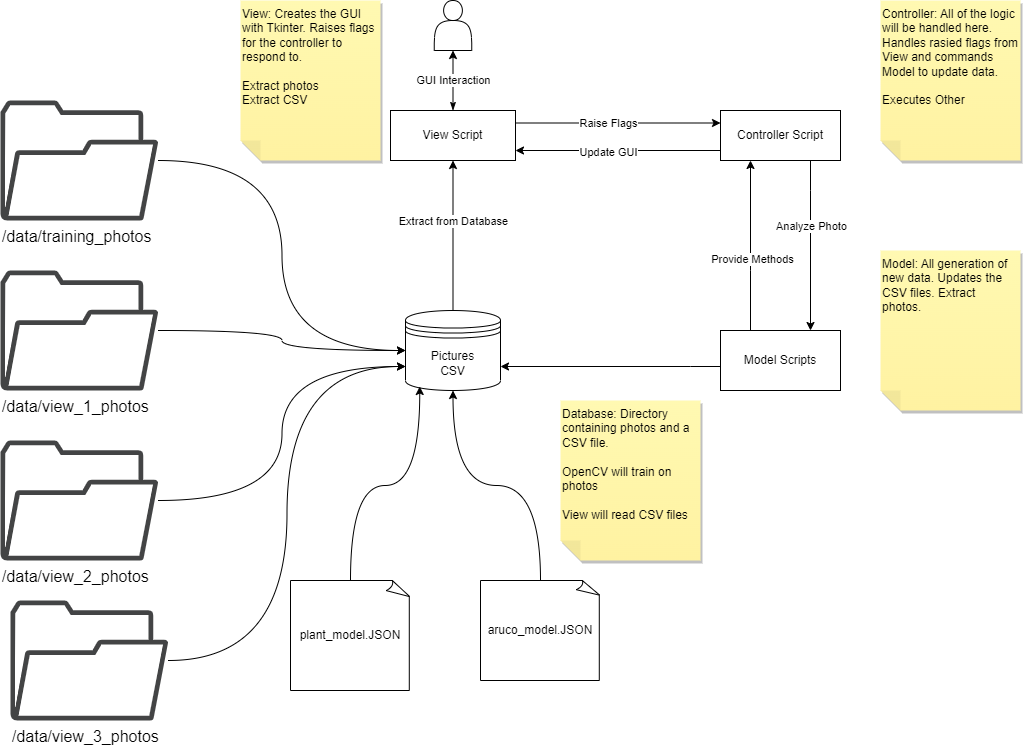

The diagram above was exported from draw.io. Its source (the exported page's mxGraphModel, read from the mxfile embedded in the PNG):
<mxGraphModel dx="2145" dy="958" grid="1" gridSize="10" guides="1" tooltips="1" connect="1" arrows="1" fold="1" page="1" pageScale="1" pageWidth="850" pageHeight="1100" math="0" shadow="0">
  <root>
    <mxCell id="0" />
    <mxCell id="1" parent="0" />
    <mxCell id="F2mH_FUqLK_WFXkWN0rF-1" value="" style="shape=actor;whiteSpace=wrap;html=1;" parent="1" vertex="1">
      <mxGeometry x="213.75" y="10" width="37.5" height="50" as="geometry" />
    </mxCell>
    <mxCell id="F2mH_FUqLK_WFXkWN0rF-9" style="edgeStyle=orthogonalEdgeStyle;rounded=0;orthogonalLoop=1;jettySize=auto;html=1;entryX=0.5;entryY=1;entryDx=0;entryDy=0;startArrow=classicThin;startFill=1;" parent="1" source="F2mH_FUqLK_WFXkWN0rF-3" target="F2mH_FUqLK_WFXkWN0rF-1" edge="1">
      <mxGeometry relative="1" as="geometry" />
    </mxCell>
    <mxCell id="F2mH_FUqLK_WFXkWN0rF-15" value="GUI Interaction" style="edgeLabel;html=1;align=center;verticalAlign=middle;resizable=0;points=[];" parent="F2mH_FUqLK_WFXkWN0rF-9" vertex="1" connectable="0">
      <mxGeometry x="0.1943" relative="1" as="geometry">
        <mxPoint y="6" as="offset" />
      </mxGeometry>
    </mxCell>
    <mxCell id="F2mH_FUqLK_WFXkWN0rF-17" style="edgeStyle=orthogonalEdgeStyle;rounded=0;orthogonalLoop=1;jettySize=auto;html=1;entryX=0;entryY=0.25;entryDx=0;entryDy=0;" parent="1" source="F2mH_FUqLK_WFXkWN0rF-3" target="F2mH_FUqLK_WFXkWN0rF-4" edge="1">
      <mxGeometry relative="1" as="geometry">
        <Array as="points">
          <mxPoint x="398" y="133" />
        </Array>
      </mxGeometry>
    </mxCell>
    <mxCell id="F2mH_FUqLK_WFXkWN0rF-26" value="Raise Flags" style="edgeLabel;html=1;align=center;verticalAlign=middle;resizable=0;points=[];" parent="F2mH_FUqLK_WFXkWN0rF-17" vertex="1" connectable="0">
      <mxGeometry x="-0.095" relative="1" as="geometry">
        <mxPoint as="offset" />
      </mxGeometry>
    </mxCell>
    <mxCell id="F2mH_FUqLK_WFXkWN0rF-3" value="View Script" style="rounded=0;whiteSpace=wrap;html=1;" parent="1" vertex="1">
      <mxGeometry x="170" y="120" width="125" height="50" as="geometry" />
    </mxCell>
    <mxCell id="F2mH_FUqLK_WFXkWN0rF-16" style="edgeStyle=orthogonalEdgeStyle;rounded=0;orthogonalLoop=1;jettySize=auto;html=1;" parent="1" source="F2mH_FUqLK_WFXkWN0rF-4" edge="1">
      <mxGeometry relative="1" as="geometry">
        <mxPoint x="295" y="160" as="targetPoint" />
        <Array as="points">
          <mxPoint x="295" y="160" />
        </Array>
      </mxGeometry>
    </mxCell>
    <mxCell id="F2mH_FUqLK_WFXkWN0rF-27" value="Update GUI" style="edgeLabel;html=1;align=center;verticalAlign=middle;resizable=0;points=[];" parent="F2mH_FUqLK_WFXkWN0rF-16" vertex="1" connectable="0">
      <mxGeometry x="0.0989" y="1" relative="1" as="geometry">
        <mxPoint as="offset" />
      </mxGeometry>
    </mxCell>
    <mxCell id="F2mH_FUqLK_WFXkWN0rF-18" style="edgeStyle=orthogonalEdgeStyle;rounded=0;orthogonalLoop=1;jettySize=auto;html=1;entryX=0.75;entryY=0;entryDx=0;entryDy=0;" parent="1" source="F2mH_FUqLK_WFXkWN0rF-4" target="F2mH_FUqLK_WFXkWN0rF-13" edge="1">
      <mxGeometry relative="1" as="geometry">
        <Array as="points">
          <mxPoint x="590" y="200" />
          <mxPoint x="590" y="200" />
        </Array>
      </mxGeometry>
    </mxCell>
    <mxCell id="F2mH_FUqLK_WFXkWN0rF-29" value="Analyze Photo" style="edgeLabel;html=1;align=center;verticalAlign=middle;resizable=0;points=[];" parent="F2mH_FUqLK_WFXkWN0rF-18" vertex="1" connectable="0">
      <mxGeometry x="-0.2426" relative="1" as="geometry">
        <mxPoint as="offset" />
      </mxGeometry>
    </mxCell>
    <mxCell id="F2mH_FUqLK_WFXkWN0rF-4" value="Controller Script" style="rounded=0;whiteSpace=wrap;html=1;" parent="1" vertex="1">
      <mxGeometry x="500" y="120" width="120" height="50" as="geometry" />
    </mxCell>
    <mxCell id="F2mH_FUqLK_WFXkWN0rF-11" style="edgeStyle=orthogonalEdgeStyle;rounded=0;orthogonalLoop=1;jettySize=auto;html=1;entryX=0.5;entryY=1;entryDx=0;entryDy=0;exitX=0.5;exitY=0;exitDx=0;exitDy=0;" parent="1" source="F2mH_FUqLK_WFXkWN0rF-6" target="F2mH_FUqLK_WFXkWN0rF-3" edge="1">
      <mxGeometry relative="1" as="geometry">
        <mxPoint x="232.5" y="240" as="sourcePoint" />
      </mxGeometry>
    </mxCell>
    <mxCell id="F2mH_FUqLK_WFXkWN0rF-28" value="Extract from Database" style="edgeLabel;html=1;align=center;verticalAlign=middle;resizable=0;points=[];" parent="F2mH_FUqLK_WFXkWN0rF-11" vertex="1" connectable="0">
      <mxGeometry x="0.2015" relative="1" as="geometry">
        <mxPoint as="offset" />
      </mxGeometry>
    </mxCell>
    <mxCell id="F2mH_FUqLK_WFXkWN0rF-6" value="Pictures&lt;br&gt;CSV" style="shape=datastore;whiteSpace=wrap;html=1;" parent="1" vertex="1">
      <mxGeometry x="185" y="320" width="95" height="80" as="geometry" />
    </mxCell>
    <mxCell id="F2mH_FUqLK_WFXkWN0rF-14" style="edgeStyle=orthogonalEdgeStyle;rounded=0;orthogonalLoop=1;jettySize=auto;html=1;entryX=1;entryY=0.7;entryDx=0;entryDy=0;" parent="1" source="F2mH_FUqLK_WFXkWN0rF-13" target="F2mH_FUqLK_WFXkWN0rF-6" edge="1">
      <mxGeometry relative="1" as="geometry">
        <mxPoint x="290" y="370" as="targetPoint" />
        <Array as="points">
          <mxPoint x="470" y="376" />
          <mxPoint x="470" y="376" />
        </Array>
      </mxGeometry>
    </mxCell>
    <mxCell id="F2mH_FUqLK_WFXkWN0rF-20" style="edgeStyle=orthogonalEdgeStyle;rounded=0;orthogonalLoop=1;jettySize=auto;html=1;entryX=0.25;entryY=1;entryDx=0;entryDy=0;" parent="1" source="F2mH_FUqLK_WFXkWN0rF-13" target="F2mH_FUqLK_WFXkWN0rF-4" edge="1">
      <mxGeometry relative="1" as="geometry">
        <Array as="points">
          <mxPoint x="530" y="280" />
          <mxPoint x="530" y="280" />
        </Array>
      </mxGeometry>
    </mxCell>
    <mxCell id="F2mH_FUqLK_WFXkWN0rF-30" value="Provide Methods" style="edgeLabel;html=1;align=center;verticalAlign=middle;resizable=0;points=[];" parent="F2mH_FUqLK_WFXkWN0rF-20" vertex="1" connectable="0">
      <mxGeometry x="-0.1552" y="-1" relative="1" as="geometry">
        <mxPoint as="offset" />
      </mxGeometry>
    </mxCell>
    <mxCell id="F2mH_FUqLK_WFXkWN0rF-13" value="Model Scripts" style="rounded=0;whiteSpace=wrap;html=1;" parent="1" vertex="1">
      <mxGeometry x="500" y="340" width="120" height="60" as="geometry" />
    </mxCell>
    <mxCell id="F2mH_FUqLK_WFXkWN0rF-21" value="Controller: All of the logic will be handled here. Handles rasied flags from View and commands Model to update data.&amp;nbsp;&lt;br&gt;&lt;br&gt;Executes Other" style="shape=note;whiteSpace=wrap;html=1;backgroundOutline=1;fontColor=#000000;darkOpacity=0.05;fillColor=#FFF9B2;strokeColor=none;fillStyle=solid;direction=west;gradientDirection=north;gradientColor=#FFF2A1;shadow=1;size=20;pointerEvents=1;horizontal=1;verticalAlign=top;align=left;" parent="1" vertex="1">
      <mxGeometry x="660" y="10" width="140" height="160" as="geometry" />
    </mxCell>
    <mxCell id="F2mH_FUqLK_WFXkWN0rF-22" value="Model: All generation of new data. Updates the CSV files. Extract photos.&amp;nbsp;" style="shape=note;whiteSpace=wrap;html=1;backgroundOutline=1;fontColor=#000000;darkOpacity=0.05;fillColor=#FFF9B2;strokeColor=none;fillStyle=solid;direction=west;gradientDirection=north;gradientColor=#FFF2A1;shadow=1;size=20;pointerEvents=1;verticalAlign=top;align=left;" parent="1" vertex="1">
      <mxGeometry x="660" y="260" width="140" height="160" as="geometry" />
    </mxCell>
    <mxCell id="F2mH_FUqLK_WFXkWN0rF-24" value="Database: Directory containing photos and a CSV file.&amp;nbsp;&lt;br&gt;&lt;br&gt;OpenCV will train on photos&lt;br&gt;&lt;br&gt;View will read CSV files" style="shape=note;whiteSpace=wrap;html=1;backgroundOutline=1;fontColor=#000000;darkOpacity=0.05;fillColor=#FFF9B2;strokeColor=none;fillStyle=solid;direction=west;gradientDirection=north;gradientColor=#FFF2A1;shadow=1;size=20;pointerEvents=1;verticalAlign=top;align=left;" parent="1" vertex="1">
      <mxGeometry x="340" y="410" width="140" height="160" as="geometry" />
    </mxCell>
    <mxCell id="F2mH_FUqLK_WFXkWN0rF-25" value="View: Creates the GUI with Tkinter. Raises flags for the controller to respond to.&amp;nbsp;&lt;br&gt;&lt;br&gt;Extract photos&lt;br&gt;Extract CSV&amp;nbsp;" style="shape=note;whiteSpace=wrap;html=1;backgroundOutline=1;fontColor=#000000;darkOpacity=0.05;fillColor=#FFF9B2;strokeColor=none;fillStyle=solid;direction=west;gradientDirection=north;gradientColor=#FFF2A1;shadow=1;size=20;pointerEvents=1;verticalAlign=top;align=left;" parent="1" vertex="1">
      <mxGeometry x="20" y="10" width="140" height="160" as="geometry" />
    </mxCell>
    <mxCell id="fJOFrV4WpMcn3VLVgLX9-7" style="edgeStyle=orthogonalEdgeStyle;rounded=0;orthogonalLoop=1;jettySize=auto;html=1;entryX=0.5;entryY=1;entryDx=0;entryDy=0;curved=1;" parent="1" source="fJOFrV4WpMcn3VLVgLX9-1" target="F2mH_FUqLK_WFXkWN0rF-6" edge="1">
      <mxGeometry relative="1" as="geometry" />
    </mxCell>
    <mxCell id="fJOFrV4WpMcn3VLVgLX9-1" value="aruco_model.JSON" style="whiteSpace=wrap;html=1;shape=mxgraph.basic.document" parent="1" vertex="1">
      <mxGeometry x="260" y="590" width="120" height="100" as="geometry" />
    </mxCell>
    <mxCell id="fJOFrV4WpMcn3VLVgLX9-6" style="edgeStyle=orthogonalEdgeStyle;rounded=0;orthogonalLoop=1;jettySize=auto;html=1;entryX=0.15;entryY=0.95;entryDx=0;entryDy=0;entryPerimeter=0;curved=1;" parent="1" source="fJOFrV4WpMcn3VLVgLX9-2" target="F2mH_FUqLK_WFXkWN0rF-6" edge="1">
      <mxGeometry relative="1" as="geometry" />
    </mxCell>
    <mxCell id="fJOFrV4WpMcn3VLVgLX9-2" value="plant_model.JSON" style="whiteSpace=wrap;html=1;shape=mxgraph.basic.document" parent="1" vertex="1">
      <mxGeometry x="70" y="590" width="120" height="110" as="geometry" />
    </mxCell>
    <mxCell id="Y7-mlrsMqzR5W267q_G9-7" style="edgeStyle=orthogonalEdgeStyle;rounded=0;orthogonalLoop=1;jettySize=auto;html=1;entryX=0;entryY=0.5;entryDx=0;entryDy=0;curved=1;" parent="1" source="fJOFrV4WpMcn3VLVgLX9-4" target="F2mH_FUqLK_WFXkWN0rF-6" edge="1">
      <mxGeometry relative="1" as="geometry" />
    </mxCell>
    <mxCell id="fJOFrV4WpMcn3VLVgLX9-4" value="/data/training_photos" style="sketch=0;pointerEvents=1;shadow=0;dashed=0;html=1;strokeColor=none;fillColor=#434445;aspect=fixed;labelPosition=center;verticalLabelPosition=bottom;verticalAlign=top;align=left;outlineConnect=0;shape=mxgraph.vvd.folder;horizontal=1;fontSize=16;" parent="1" vertex="1">
      <mxGeometry x="-220" y="110" width="157.89" height="120" as="geometry" />
    </mxCell>
    <mxCell id="Y7-mlrsMqzR5W267q_G9-8" style="edgeStyle=orthogonalEdgeStyle;rounded=0;orthogonalLoop=1;jettySize=auto;html=1;entryX=0;entryY=0.5;entryDx=0;entryDy=0;curved=1;" parent="1" source="Y7-mlrsMqzR5W267q_G9-1" target="F2mH_FUqLK_WFXkWN0rF-6" edge="1">
      <mxGeometry relative="1" as="geometry" />
    </mxCell>
    <mxCell id="Y7-mlrsMqzR5W267q_G9-1" value="/data/view_1_photos" style="sketch=0;pointerEvents=1;shadow=0;dashed=0;html=1;strokeColor=none;fillColor=#434445;aspect=fixed;labelPosition=center;verticalLabelPosition=bottom;verticalAlign=top;align=left;outlineConnect=0;shape=mxgraph.vvd.folder;horizontal=1;fontSize=16;" parent="1" vertex="1">
      <mxGeometry x="-220" y="280" width="157.89" height="120" as="geometry" />
    </mxCell>
    <mxCell id="Y7-mlrsMqzR5W267q_G9-9" style="edgeStyle=orthogonalEdgeStyle;rounded=0;orthogonalLoop=1;jettySize=auto;html=1;entryX=0;entryY=0.7;entryDx=0;entryDy=0;curved=1;" parent="1" source="Y7-mlrsMqzR5W267q_G9-4" target="F2mH_FUqLK_WFXkWN0rF-6" edge="1">
      <mxGeometry relative="1" as="geometry" />
    </mxCell>
    <mxCell id="Y7-mlrsMqzR5W267q_G9-4" value="/data/view_2_photos" style="sketch=0;pointerEvents=1;shadow=0;dashed=0;html=1;strokeColor=none;fillColor=#434445;aspect=fixed;labelPosition=center;verticalLabelPosition=bottom;verticalAlign=top;align=left;outlineConnect=0;shape=mxgraph.vvd.folder;horizontal=1;fontSize=16;" parent="1" vertex="1">
      <mxGeometry x="-220" y="450" width="157.89" height="120" as="geometry" />
    </mxCell>
    <mxCell id="Y7-mlrsMqzR5W267q_G9-10" style="edgeStyle=orthogonalEdgeStyle;rounded=0;orthogonalLoop=1;jettySize=auto;html=1;entryX=0;entryY=0.7;entryDx=0;entryDy=0;curved=1;" parent="1" source="Y7-mlrsMqzR5W267q_G9-5" target="F2mH_FUqLK_WFXkWN0rF-6" edge="1">
      <mxGeometry relative="1" as="geometry" />
    </mxCell>
    <mxCell id="Y7-mlrsMqzR5W267q_G9-5" value="/data/view_3_photos" style="sketch=0;pointerEvents=1;shadow=0;dashed=0;html=1;strokeColor=none;fillColor=#434445;aspect=fixed;labelPosition=center;verticalLabelPosition=bottom;verticalAlign=top;align=left;outlineConnect=0;shape=mxgraph.vvd.folder;horizontal=1;fontSize=16;" parent="1" vertex="1">
      <mxGeometry x="-210" y="610" width="157.89" height="120" as="geometry" />
    </mxCell>
  </root>
</mxGraphModel>